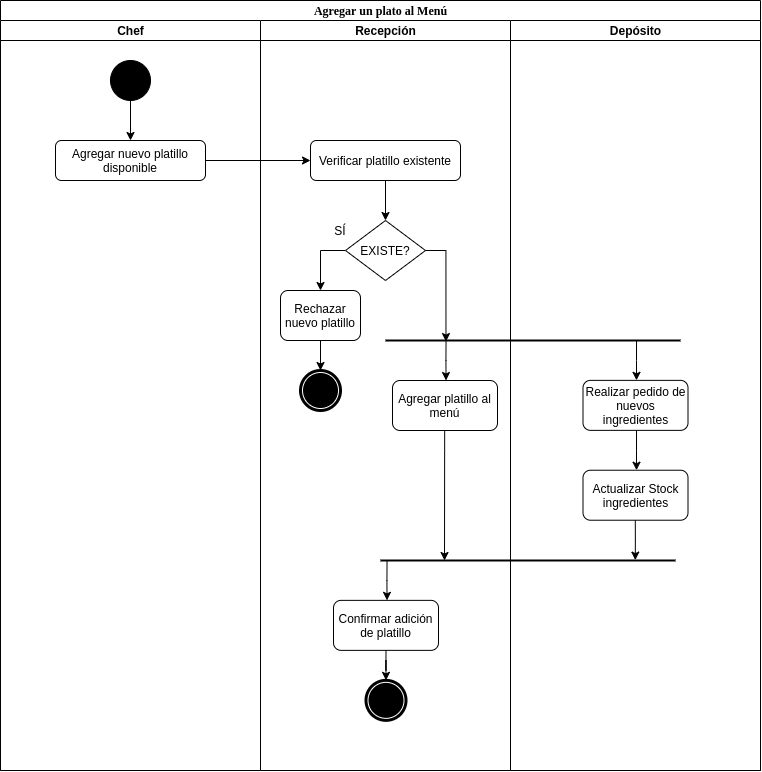

The diagram above was exported from draw.io. Its source (the exported page's mxGraphModel, read from the mxfile embedded in the PNG):
<mxGraphModel dx="1483" dy="757" grid="1" gridSize="10" guides="1" tooltips="1" connect="1" arrows="1" fold="1" page="1" pageScale="1" pageWidth="850" pageHeight="1100" background="#ffffff" math="0" shadow="0">
  <root>
    <mxCell id="0" />
    <mxCell id="1" parent="0" />
    <mxCell id="1c1d494c118603dd-1" value="Agregar un plato al Menú" style="swimlane;html=1;childLayout=stackLayout;startSize=20;rounded=0;shadow=0;comic=0;labelBackgroundColor=none;strokeWidth=1;fontFamily=Verdana;fontSize=12;align=center;" parent="1" vertex="1">
      <mxGeometry x="40" y="20" width="760" height="770" as="geometry" />
    </mxCell>
    <mxCell id="1c1d494c118603dd-2" value="Chef" style="swimlane;html=1;startSize=20;" parent="1c1d494c118603dd-1" vertex="1">
      <mxGeometry y="20" width="260" height="750" as="geometry" />
    </mxCell>
    <mxCell id="d5jqTLjSt9vCVc7cnFyr-3" style="edgeStyle=orthogonalEdgeStyle;rounded=0;orthogonalLoop=1;jettySize=auto;html=1;" edge="1" parent="1c1d494c118603dd-2" source="60571a20871a0731-4" target="d5jqTLjSt9vCVc7cnFyr-1">
      <mxGeometry relative="1" as="geometry" />
    </mxCell>
    <mxCell id="60571a20871a0731-4" value="" style="ellipse;whiteSpace=wrap;html=1;rounded=0;shadow=0;comic=0;labelBackgroundColor=none;strokeWidth=1;fillColor=#000000;fontFamily=Verdana;fontSize=12;align=center;" parent="1c1d494c118603dd-2" vertex="1">
      <mxGeometry x="110" y="40" width="40" height="40" as="geometry" />
    </mxCell>
    <mxCell id="d5jqTLjSt9vCVc7cnFyr-1" value="Agregar nuevo platillo disponible" style="rounded=1;whiteSpace=wrap;html=1;" vertex="1" parent="1c1d494c118603dd-2">
      <mxGeometry x="55" y="120" width="150" height="40" as="geometry" />
    </mxCell>
    <mxCell id="1c1d494c118603dd-3" value="Recepción" style="swimlane;html=1;startSize=20;" parent="1c1d494c118603dd-1" vertex="1">
      <mxGeometry x="260" y="20" width="250" height="750" as="geometry" />
    </mxCell>
    <mxCell id="d5jqTLjSt9vCVc7cnFyr-60" value="" style="ellipse;html=1;shape=endState;fillColor=#000000;strokeWidth=3;" vertex="1" parent="1c1d494c118603dd-3">
      <mxGeometry x="40" y="350" width="40" height="40" as="geometry" />
    </mxCell>
    <mxCell id="d5jqTLjSt9vCVc7cnFyr-57" value="Rechazar nuevo platillo" style="rounded=1;whiteSpace=wrap;html=1;" vertex="1" parent="1c1d494c118603dd-3">
      <mxGeometry x="20" y="270" width="80" height="50" as="geometry" />
    </mxCell>
    <mxCell id="d5jqTLjSt9vCVc7cnFyr-55" value="SÍ" style="text;html=1;strokeColor=none;fillColor=none;align=center;verticalAlign=middle;whiteSpace=wrap;rounded=0;" vertex="1" parent="1c1d494c118603dd-3">
      <mxGeometry x="60" y="200" width="40" height="20" as="geometry" />
    </mxCell>
    <mxCell id="d5jqTLjSt9vCVc7cnFyr-65" style="edgeStyle=orthogonalEdgeStyle;rounded=0;orthogonalLoop=1;jettySize=auto;html=1;" edge="1" parent="1c1d494c118603dd-3" source="d5jqTLjSt9vCVc7cnFyr-57" target="d5jqTLjSt9vCVc7cnFyr-60">
      <mxGeometry relative="1" as="geometry" />
    </mxCell>
    <mxCell id="d5jqTLjSt9vCVc7cnFyr-59" style="edgeStyle=orthogonalEdgeStyle;rounded=0;orthogonalLoop=1;jettySize=auto;html=1;exitX=0;exitY=0.5;exitDx=0;exitDy=0;" edge="1" parent="1c1d494c118603dd-3" source="d5jqTLjSt9vCVc7cnFyr-53" target="d5jqTLjSt9vCVc7cnFyr-57">
      <mxGeometry relative="1" as="geometry" />
    </mxCell>
    <mxCell id="d5jqTLjSt9vCVc7cnFyr-53" value="EXISTE?" style="rhombus;whiteSpace=wrap;html=1;" vertex="1" parent="1c1d494c118603dd-3">
      <mxGeometry x="85" y="200" width="80" height="60" as="geometry" />
    </mxCell>
    <mxCell id="d5jqTLjSt9vCVc7cnFyr-54" style="edgeStyle=orthogonalEdgeStyle;rounded=0;orthogonalLoop=1;jettySize=auto;html=1;" edge="1" parent="1c1d494c118603dd-3" source="d5jqTLjSt9vCVc7cnFyr-51" target="d5jqTLjSt9vCVc7cnFyr-53">
      <mxGeometry relative="1" as="geometry" />
    </mxCell>
    <mxCell id="d5jqTLjSt9vCVc7cnFyr-51" value="Verificar platillo existente" style="rounded=1;whiteSpace=wrap;html=1;" vertex="1" parent="1c1d494c118603dd-3">
      <mxGeometry x="50" y="120" width="150" height="40" as="geometry" />
    </mxCell>
    <mxCell id="d5jqTLjSt9vCVc7cnFyr-78" value="Confirmar adición de platillo" style="rounded=1;whiteSpace=wrap;html=1;" vertex="1" parent="1c1d494c118603dd-3">
      <mxGeometry x="73" y="579.86" width="105" height="50" as="geometry" />
    </mxCell>
    <mxCell id="d5jqTLjSt9vCVc7cnFyr-79" style="edgeStyle=orthogonalEdgeStyle;rounded=0;orthogonalLoop=1;jettySize=auto;html=1;exitX=0.142;exitY=0.507;exitDx=0;exitDy=0;exitPerimeter=0;" edge="1" parent="1c1d494c118603dd-3">
      <mxGeometry relative="1" as="geometry">
        <mxPoint x="126.53999999999996" y="540" as="sourcePoint" />
        <mxPoint x="126.51428571428573" y="579.86" as="targetPoint" />
        <Array as="points">
          <mxPoint x="127" y="559.86" />
          <mxPoint x="127" y="559.86" />
        </Array>
      </mxGeometry>
    </mxCell>
    <mxCell id="d5jqTLjSt9vCVc7cnFyr-82" value="" style="ellipse;html=1;shape=endState;fillColor=#000000;strokeWidth=3;" vertex="1" parent="1c1d494c118603dd-3">
      <mxGeometry x="105.5" y="659.86" width="40" height="40" as="geometry" />
    </mxCell>
    <mxCell id="d5jqTLjSt9vCVc7cnFyr-83" style="edgeStyle=orthogonalEdgeStyle;rounded=0;orthogonalLoop=1;jettySize=auto;html=1;" edge="1" parent="1c1d494c118603dd-3" target="d5jqTLjSt9vCVc7cnFyr-82">
      <mxGeometry relative="1" as="geometry">
        <mxPoint x="125.5" y="629.86" as="sourcePoint" />
      </mxGeometry>
    </mxCell>
    <mxCell id="d5jqTLjSt9vCVc7cnFyr-48" value="Agregar platillo al menú" style="rounded=1;whiteSpace=wrap;html=1;" vertex="1" parent="1c1d494c118603dd-3">
      <mxGeometry x="132" y="360" width="105" height="50" as="geometry" />
    </mxCell>
    <mxCell id="d5jqTLjSt9vCVc7cnFyr-77" style="edgeStyle=orthogonalEdgeStyle;rounded=0;orthogonalLoop=1;jettySize=auto;html=1;exitX=0.142;exitY=0.507;exitDx=0;exitDy=0;exitPerimeter=0;entryX=0.217;entryY=0.5;entryDx=0;entryDy=0;entryPerimeter=0;" edge="1" parent="1c1d494c118603dd-3" target="d5jqTLjSt9vCVc7cnFyr-75">
      <mxGeometry relative="1" as="geometry">
        <mxPoint x="184.17999999999995" y="410.0000000000001" as="sourcePoint" />
        <mxPoint x="184" y="520" as="targetPoint" />
        <Array as="points">
          <mxPoint x="184" y="430" />
        </Array>
      </mxGeometry>
    </mxCell>
    <mxCell id="1c1d494c118603dd-4" value="Depósito" style="swimlane;html=1;startSize=20;" parent="1c1d494c118603dd-1" vertex="1">
      <mxGeometry x="510" y="20" width="250" height="750" as="geometry" />
    </mxCell>
    <mxCell id="d5jqTLjSt9vCVc7cnFyr-39" value="" style="line;strokeWidth=2;html=1;" vertex="1" parent="1c1d494c118603dd-4">
      <mxGeometry x="-125" y="310" width="295" height="20" as="geometry" />
    </mxCell>
    <mxCell id="d5jqTLjSt9vCVc7cnFyr-75" value="" style="line;strokeWidth=2;html=1;" vertex="1" parent="1c1d494c118603dd-4">
      <mxGeometry x="-130" y="530" width="295" height="20" as="geometry" />
    </mxCell>
    <mxCell id="d5jqTLjSt9vCVc7cnFyr-76" style="edgeStyle=orthogonalEdgeStyle;rounded=0;orthogonalLoop=1;jettySize=auto;html=1;exitX=0.142;exitY=0.507;exitDx=0;exitDy=0;exitPerimeter=0;" edge="1" parent="1c1d494c118603dd-4">
      <mxGeometry relative="1" as="geometry">
        <mxPoint x="124.79999999999995" y="499.72000000000014" as="sourcePoint" />
        <mxPoint x="124.77428571428572" y="539.58" as="targetPoint" />
        <Array as="points">
          <mxPoint x="125.25999999999999" y="519.58" />
          <mxPoint x="125.25999999999999" y="519.58" />
        </Array>
      </mxGeometry>
    </mxCell>
    <mxCell id="d5jqTLjSt9vCVc7cnFyr-70" value="Realizar pedido de nuevos ingredientes" style="rounded=1;whiteSpace=wrap;html=1;" vertex="1" parent="1c1d494c118603dd-4">
      <mxGeometry x="72.5" y="359.86" width="105" height="50" as="geometry" />
    </mxCell>
    <mxCell id="d5jqTLjSt9vCVc7cnFyr-71" style="edgeStyle=orthogonalEdgeStyle;rounded=0;orthogonalLoop=1;jettySize=auto;html=1;exitX=0.142;exitY=0.507;exitDx=0;exitDy=0;exitPerimeter=0;" edge="1" parent="1c1d494c118603dd-4">
      <mxGeometry relative="1" as="geometry">
        <mxPoint x="126.03999999999996" y="320" as="sourcePoint" />
        <mxPoint x="126.01428571428573" y="359.86" as="targetPoint" />
        <Array as="points">
          <mxPoint x="126.5" y="339.86" />
          <mxPoint x="126.5" y="339.86" />
        </Array>
      </mxGeometry>
    </mxCell>
    <mxCell id="d5jqTLjSt9vCVc7cnFyr-73" value="Actualizar Stock ingredientes" style="rounded=1;whiteSpace=wrap;html=1;" vertex="1" parent="1c1d494c118603dd-4">
      <mxGeometry x="72.5" y="449.72" width="105" height="50" as="geometry" />
    </mxCell>
    <mxCell id="d5jqTLjSt9vCVc7cnFyr-74" style="edgeStyle=orthogonalEdgeStyle;rounded=0;orthogonalLoop=1;jettySize=auto;html=1;exitX=0.142;exitY=0.507;exitDx=0;exitDy=0;exitPerimeter=0;" edge="1" parent="1c1d494c118603dd-4">
      <mxGeometry relative="1" as="geometry">
        <mxPoint x="126.03999999999996" y="409.86" as="sourcePoint" />
        <mxPoint x="126.01428571428573" y="449.72" as="targetPoint" />
        <Array as="points">
          <mxPoint x="126.5" y="429.72" />
          <mxPoint x="126.5" y="429.72" />
        </Array>
      </mxGeometry>
    </mxCell>
    <mxCell id="d5jqTLjSt9vCVc7cnFyr-52" style="edgeStyle=orthogonalEdgeStyle;rounded=0;orthogonalLoop=1;jettySize=auto;html=1;" edge="1" parent="1c1d494c118603dd-1" source="d5jqTLjSt9vCVc7cnFyr-1" target="d5jqTLjSt9vCVc7cnFyr-51">
      <mxGeometry relative="1" as="geometry" />
    </mxCell>
    <mxCell id="d5jqTLjSt9vCVc7cnFyr-47" style="edgeStyle=orthogonalEdgeStyle;rounded=0;orthogonalLoop=1;jettySize=auto;html=1;exitX=0.142;exitY=0.507;exitDx=0;exitDy=0;exitPerimeter=0;" edge="1" parent="1c1d494c118603dd-1">
      <mxGeometry relative="1" as="geometry">
        <mxPoint x="445.53999999999996" y="340.14" as="sourcePoint" />
        <mxPoint x="445.51428571428573" y="380" as="targetPoint" />
        <Array as="points">
          <mxPoint x="446" y="360" />
          <mxPoint x="446" y="360" />
        </Array>
      </mxGeometry>
    </mxCell>
    <mxCell id="d5jqTLjSt9vCVc7cnFyr-68" style="edgeStyle=orthogonalEdgeStyle;rounded=0;orthogonalLoop=1;jettySize=auto;html=1;exitX=1;exitY=0.5;exitDx=0;exitDy=0;entryX=0.205;entryY=0.553;entryDx=0;entryDy=0;entryPerimeter=0;" edge="1" parent="1c1d494c118603dd-1" source="d5jqTLjSt9vCVc7cnFyr-53" target="d5jqTLjSt9vCVc7cnFyr-39">
      <mxGeometry relative="1" as="geometry" />
    </mxCell>
  </root>
</mxGraphModel>